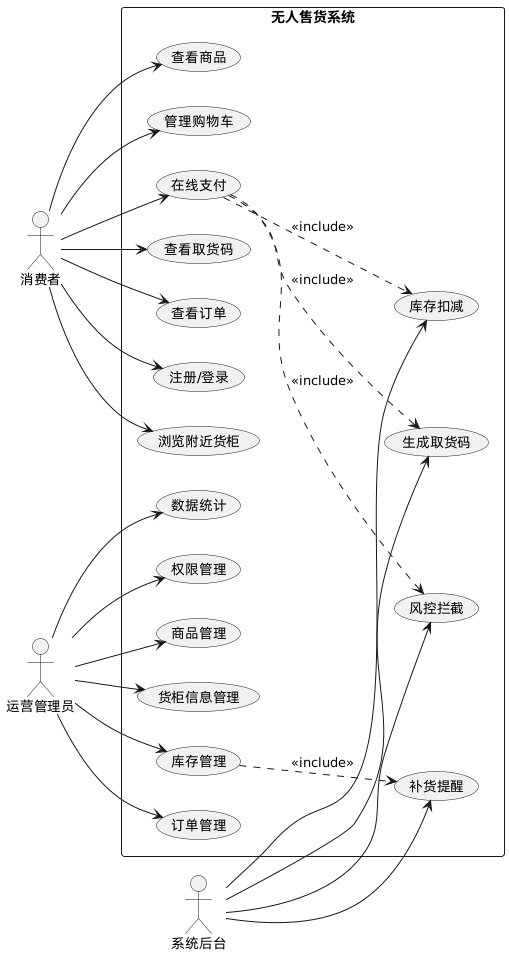

The diagram above was rendered by PlantUML. Its source (embedded in the PNG):
@startuml
left to right direction
skinparam packageStyle rectangle

actor "消费者" as Consumer
actor "运营管理员" as Admin
actor "系统后台" as System

rectangle "无人售货系统" {
    usecase "注册/登录" as UC1
    usecase "浏览附近货柜" as UC2
    usecase "查看商品" as UC3
    usecase "管理购物车" as UC4
    usecase "在线支付" as UC5
    usecase "查看取货码" as UC6
    usecase "查看订单" as UC7

    usecase "商品管理" as UC8
    usecase "货柜信息管理" as UC9
    usecase "库存管理" as UC10
    usecase "订单管理" as UC11
    usecase "数据统计" as UC12
    usecase "权限管理" as UC13

    usecase "库存扣减" as UC14
    usecase "生成取货码" as UC15
    usecase "风控拦截" as UC16
    usecase "补货提醒" as UC17
}

Consumer --> UC1
Consumer --> UC2
Consumer --> UC3
Consumer --> UC4
Consumer --> UC5
Consumer --> UC6
Consumer --> UC7

Admin --> UC8
Admin --> UC9
Admin --> UC10
Admin --> UC11
Admin --> UC12
Admin --> UC13

UC5 ..> UC14 : <<include>>
UC5 ..> UC15 : <<include>>
UC5 ..> UC16 : <<include>>
UC10 ..> UC17 : <<include>>
System --> UC14
System --> UC15
System --> UC16
System --> UC17

@enduml